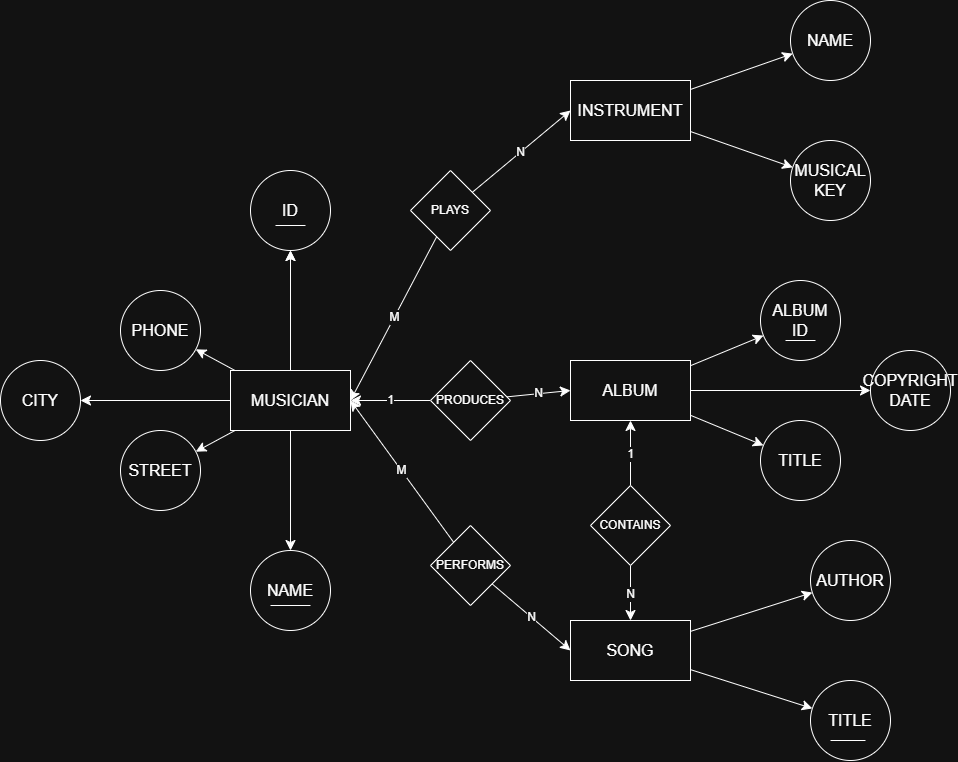

The diagram above was exported from draw.io. Its source (the exported page's mxGraphModel, read from the mxfile embedded in the PNG):
<mxGraphModel dx="2339" dy="1777" grid="1" gridSize="10" guides="1" tooltips="1" connect="1" arrows="1" fold="1" page="1" pageScale="1" pageWidth="850" pageHeight="1100" math="0" shadow="0">
  <root>
    <mxCell id="0" />
    <mxCell id="1" parent="0" />
    <mxCell id="JpANCdK74yQIHGpidqax-59" parent="1" style="rounded=0;whiteSpace=wrap;html=1;" value="" vertex="1">
      <mxGeometry height="60" width="120" x="450" y="230" as="geometry" />
    </mxCell>
    <mxCell id="JpANCdK74yQIHGpidqax-60" parent="1" style="rounded=0;whiteSpace=wrap;html=1;" value="" vertex="1">
      <mxGeometry height="60" width="120" x="110" y="520" as="geometry" />
    </mxCell>
    <mxCell id="JpANCdK74yQIHGpidqax-61" parent="1" style="rounded=0;whiteSpace=wrap;html=1;" value="" vertex="1">
      <mxGeometry height="60" width="120" x="450" y="510" as="geometry" />
    </mxCell>
    <mxCell id="JpANCdK74yQIHGpidqax-62" parent="1" style="rounded=0;whiteSpace=wrap;html=1;" value="" vertex="1">
      <mxGeometry height="60" width="120" x="450" y="770" as="geometry" />
    </mxCell>
    <mxCell id="JpANCdK74yQIHGpidqax-82" edge="1" parent="1" source="JpANCdK74yQIHGpidqax-63" style="edgeStyle=none;curved=1;rounded=0;orthogonalLoop=1;jettySize=auto;html=1;fontSize=12;startSize=8;endSize=8;" target="JpANCdK74yQIHGpidqax-81" value="">
      <mxGeometry relative="1" as="geometry" />
    </mxCell>
    <mxCell id="JpANCdK74yQIHGpidqax-83" edge="1" parent="1" source="JpANCdK74yQIHGpidqax-63" style="edgeStyle=none;curved=1;rounded=0;orthogonalLoop=1;jettySize=auto;html=1;fontSize=12;startSize=8;endSize=8;" target="JpANCdK74yQIHGpidqax-81" value="">
      <mxGeometry relative="1" as="geometry" />
    </mxCell>
    <mxCell id="JpANCdK74yQIHGpidqax-85" edge="1" parent="1" source="JpANCdK74yQIHGpidqax-63" style="edgeStyle=none;curved=1;rounded=0;orthogonalLoop=1;jettySize=auto;html=1;fontSize=12;startSize=8;endSize=8;" target="JpANCdK74yQIHGpidqax-84" value="">
      <mxGeometry relative="1" as="geometry" />
    </mxCell>
    <mxCell id="JpANCdK74yQIHGpidqax-87" edge="1" parent="1" source="JpANCdK74yQIHGpidqax-63" style="edgeStyle=none;curved=1;rounded=0;orthogonalLoop=1;jettySize=auto;html=1;fontSize=12;startSize=8;endSize=8;" target="JpANCdK74yQIHGpidqax-86" value="">
      <mxGeometry relative="1" as="geometry" />
    </mxCell>
    <mxCell id="JpANCdK74yQIHGpidqax-89" edge="1" parent="1" source="JpANCdK74yQIHGpidqax-63" style="edgeStyle=none;curved=1;rounded=0;orthogonalLoop=1;jettySize=auto;html=1;fontSize=12;startSize=8;endSize=8;" target="JpANCdK74yQIHGpidqax-88" value="">
      <mxGeometry relative="1" as="geometry" />
    </mxCell>
    <mxCell id="JpANCdK74yQIHGpidqax-91" edge="1" parent="1" source="JpANCdK74yQIHGpidqax-63" style="edgeStyle=none;curved=1;rounded=0;orthogonalLoop=1;jettySize=auto;html=1;fontSize=12;startSize=8;endSize=8;" target="JpANCdK74yQIHGpidqax-90" value="">
      <mxGeometry relative="1" as="geometry" />
    </mxCell>
    <mxCell id="JpANCdK74yQIHGpidqax-63" parent="1" style="text;strokeColor=none;fillColor=none;html=1;align=center;verticalAlign=middle;whiteSpace=wrap;rounded=0;fontSize=16;" value="MUSICIAN" vertex="1">
      <mxGeometry height="60" width="120" x="110" y="520" as="geometry" />
    </mxCell>
    <mxCell id="JpANCdK74yQIHGpidqax-98" edge="1" parent="1" source="JpANCdK74yQIHGpidqax-64" style="edgeStyle=none;curved=1;rounded=0;orthogonalLoop=1;jettySize=auto;html=1;fontSize=12;startSize=8;endSize=8;" target="JpANCdK74yQIHGpidqax-97" value="">
      <mxGeometry relative="1" as="geometry" />
    </mxCell>
    <mxCell id="JpANCdK74yQIHGpidqax-100" edge="1" parent="1" source="JpANCdK74yQIHGpidqax-64" style="edgeStyle=none;curved=1;rounded=0;orthogonalLoop=1;jettySize=auto;html=1;fontSize=12;startSize=8;endSize=8;" target="JpANCdK74yQIHGpidqax-99" value="">
      <mxGeometry relative="1" as="geometry" />
    </mxCell>
    <mxCell id="JpANCdK74yQIHGpidqax-64" parent="1" style="text;strokeColor=none;fillColor=none;html=1;align=center;verticalAlign=middle;whiteSpace=wrap;rounded=0;fontSize=16;" value="INSTRUMENT" vertex="1">
      <mxGeometry height="60" width="120" x="450" y="230" as="geometry" />
    </mxCell>
    <mxCell id="JpANCdK74yQIHGpidqax-107" edge="1" parent="1" source="JpANCdK74yQIHGpidqax-65" style="edgeStyle=none;curved=1;rounded=0;orthogonalLoop=1;jettySize=auto;html=1;fontSize=12;startSize=8;endSize=8;" target="JpANCdK74yQIHGpidqax-106" value="">
      <mxGeometry relative="1" as="geometry" />
    </mxCell>
    <mxCell id="JpANCdK74yQIHGpidqax-109" edge="1" parent="1" source="JpANCdK74yQIHGpidqax-65" style="edgeStyle=none;curved=1;rounded=0;orthogonalLoop=1;jettySize=auto;html=1;fontSize=12;startSize=8;endSize=8;" target="JpANCdK74yQIHGpidqax-108" value="">
      <mxGeometry relative="1" as="geometry" />
    </mxCell>
    <mxCell id="JpANCdK74yQIHGpidqax-111" edge="1" parent="1" source="JpANCdK74yQIHGpidqax-65" style="edgeStyle=none;curved=1;rounded=0;orthogonalLoop=1;jettySize=auto;html=1;fontSize=12;startSize=8;endSize=8;" target="JpANCdK74yQIHGpidqax-110" value="">
      <mxGeometry relative="1" as="geometry" />
    </mxCell>
    <mxCell id="JpANCdK74yQIHGpidqax-65" parent="1" style="text;strokeColor=none;fillColor=none;html=1;align=center;verticalAlign=middle;whiteSpace=wrap;rounded=0;fontSize=16;" value="ALBUM" vertex="1">
      <mxGeometry height="60" width="120" x="450" y="510" as="geometry" />
    </mxCell>
    <mxCell id="JpANCdK74yQIHGpidqax-116" edge="1" parent="1" source="JpANCdK74yQIHGpidqax-66" style="edgeStyle=none;curved=1;rounded=0;orthogonalLoop=1;jettySize=auto;html=1;fontSize=12;startSize=8;endSize=8;" target="JpANCdK74yQIHGpidqax-115" value="">
      <mxGeometry relative="1" as="geometry" />
    </mxCell>
    <mxCell id="JpANCdK74yQIHGpidqax-118" edge="1" parent="1" source="JpANCdK74yQIHGpidqax-66" style="edgeStyle=none;curved=1;rounded=0;orthogonalLoop=1;jettySize=auto;html=1;fontSize=12;startSize=8;endSize=8;" target="JpANCdK74yQIHGpidqax-117" value="">
      <mxGeometry relative="1" as="geometry" />
    </mxCell>
    <mxCell id="JpANCdK74yQIHGpidqax-66" parent="1" style="text;strokeColor=none;fillColor=none;html=1;align=center;verticalAlign=middle;whiteSpace=wrap;rounded=0;fontSize=16;" value="SONG" vertex="1">
      <mxGeometry height="60" width="120" x="450" y="770" as="geometry" />
    </mxCell>
    <mxCell id="JpANCdK74yQIHGpidqax-81" parent="1" style="ellipse;whiteSpace=wrap;html=1;" value="" vertex="1">
      <mxGeometry height="80" width="80" x="130" y="320" as="geometry" />
    </mxCell>
    <mxCell id="JpANCdK74yQIHGpidqax-84" parent="1" style="ellipse;whiteSpace=wrap;html=1;" value="" vertex="1">
      <mxGeometry height="80" width="80" x="130" y="700" as="geometry" />
    </mxCell>
    <mxCell id="JpANCdK74yQIHGpidqax-86" parent="1" style="ellipse;whiteSpace=wrap;html=1;" value="" vertex="1">
      <mxGeometry height="80" width="80" y="580" as="geometry" />
    </mxCell>
    <mxCell id="JpANCdK74yQIHGpidqax-88" parent="1" style="ellipse;whiteSpace=wrap;html=1;" value="" vertex="1">
      <mxGeometry height="80" width="80" y="440" as="geometry" />
    </mxCell>
    <mxCell id="JpANCdK74yQIHGpidqax-90" parent="1" style="ellipse;whiteSpace=wrap;html=1;" value="" vertex="1">
      <mxGeometry height="80" width="80" x="-120" y="510" as="geometry" />
    </mxCell>
    <mxCell id="JpANCdK74yQIHGpidqax-92" parent="1" style="text;strokeColor=none;fillColor=none;html=1;align=center;verticalAlign=middle;whiteSpace=wrap;rounded=0;fontSize=16;" value="ID" vertex="1">
      <mxGeometry height="30" width="60" x="140" y="345" as="geometry" />
    </mxCell>
    <mxCell id="JpANCdK74yQIHGpidqax-93" parent="1" style="text;strokeColor=none;fillColor=none;html=1;align=center;verticalAlign=middle;whiteSpace=wrap;rounded=0;fontSize=16;" value="PHONE" vertex="1">
      <mxGeometry height="30" width="60" x="10" y="465" as="geometry" />
    </mxCell>
    <mxCell id="JpANCdK74yQIHGpidqax-94" parent="1" style="text;strokeColor=none;fillColor=none;html=1;align=center;verticalAlign=middle;whiteSpace=wrap;rounded=0;fontSize=16;" value="CITY" vertex="1">
      <mxGeometry height="30" width="60" x="-110" y="535" as="geometry" />
    </mxCell>
    <mxCell id="JpANCdK74yQIHGpidqax-95" parent="1" style="text;strokeColor=none;fillColor=none;html=1;align=center;verticalAlign=middle;whiteSpace=wrap;rounded=0;fontSize=16;" value="STREET" vertex="1">
      <mxGeometry height="30" width="60" x="10" y="605" as="geometry" />
    </mxCell>
    <mxCell id="JpANCdK74yQIHGpidqax-96" parent="1" style="text;strokeColor=none;fillColor=none;html=1;align=center;verticalAlign=middle;whiteSpace=wrap;rounded=0;fontSize=16;" value="NAME" vertex="1">
      <mxGeometry height="30" width="80" x="130" y="725" as="geometry" />
    </mxCell>
    <mxCell id="JpANCdK74yQIHGpidqax-97" parent="1" style="ellipse;whiteSpace=wrap;html=1;" value="" vertex="1">
      <mxGeometry height="80" width="80" x="670" y="150" as="geometry" />
    </mxCell>
    <mxCell id="JpANCdK74yQIHGpidqax-99" parent="1" style="ellipse;whiteSpace=wrap;html=1;" value="" vertex="1">
      <mxGeometry height="80" width="80" x="670" y="290" as="geometry" />
    </mxCell>
    <mxCell id="JpANCdK74yQIHGpidqax-101" parent="1" style="text;strokeColor=none;fillColor=none;html=1;align=center;verticalAlign=middle;whiteSpace=wrap;rounded=0;fontSize=16;" value="NAME" vertex="1">
      <mxGeometry height="30" width="80" x="670" y="175" as="geometry" />
    </mxCell>
    <mxCell id="JpANCdK74yQIHGpidqax-102" parent="1" style="text;strokeColor=none;fillColor=none;html=1;align=center;verticalAlign=middle;whiteSpace=wrap;rounded=0;fontSize=16;" value="MUSICAL&lt;div&gt;KEY&lt;/div&gt;" vertex="1">
      <mxGeometry height="80" width="80" x="670" y="290" as="geometry" />
    </mxCell>
    <mxCell id="JpANCdK74yQIHGpidqax-106" parent="1" style="ellipse;whiteSpace=wrap;html=1;" value="" vertex="1">
      <mxGeometry height="80" width="80" x="640" y="430" as="geometry" />
    </mxCell>
    <mxCell id="JpANCdK74yQIHGpidqax-108" parent="1" style="ellipse;whiteSpace=wrap;html=1;" value="" vertex="1">
      <mxGeometry height="80" width="80" x="640" y="570" as="geometry" />
    </mxCell>
    <mxCell id="JpANCdK74yQIHGpidqax-110" parent="1" style="ellipse;whiteSpace=wrap;html=1;" value="" vertex="1">
      <mxGeometry height="80" width="80" x="750" y="500" as="geometry" />
    </mxCell>
    <mxCell id="JpANCdK74yQIHGpidqax-112" parent="1" style="text;strokeColor=none;fillColor=none;html=1;align=center;verticalAlign=middle;whiteSpace=wrap;rounded=0;fontSize=16;" value="ALBUM&lt;div&gt;ID&lt;/div&gt;" vertex="1">
      <mxGeometry height="80" width="80" x="640" y="430" as="geometry" />
    </mxCell>
    <mxCell id="JpANCdK74yQIHGpidqax-113" parent="1" style="text;strokeColor=none;fillColor=none;html=1;align=center;verticalAlign=middle;whiteSpace=wrap;rounded=0;fontSize=16;" value="COPYRIGHT&lt;div&gt;DATE&lt;/div&gt;" vertex="1">
      <mxGeometry height="80" width="80" x="750" y="500" as="geometry" />
    </mxCell>
    <mxCell id="JpANCdK74yQIHGpidqax-114" parent="1" style="text;strokeColor=none;fillColor=none;html=1;align=center;verticalAlign=middle;whiteSpace=wrap;rounded=0;fontSize=16;" value="TITLE" vertex="1">
      <mxGeometry height="80" width="80" x="640" y="570" as="geometry" />
    </mxCell>
    <mxCell id="JpANCdK74yQIHGpidqax-115" parent="1" style="ellipse;whiteSpace=wrap;html=1;" value="" vertex="1">
      <mxGeometry height="80" width="80" x="690" y="690" as="geometry" />
    </mxCell>
    <mxCell id="JpANCdK74yQIHGpidqax-117" parent="1" style="ellipse;whiteSpace=wrap;html=1;" value="" vertex="1">
      <mxGeometry height="80" width="80" x="690" y="830" as="geometry" />
    </mxCell>
    <mxCell id="JpANCdK74yQIHGpidqax-119" parent="1" style="text;strokeColor=none;fillColor=none;html=1;align=center;verticalAlign=middle;whiteSpace=wrap;rounded=0;fontSize=16;" value="TITLE" vertex="1">
      <mxGeometry height="80" width="80" x="690" y="830" as="geometry" />
    </mxCell>
    <mxCell id="JpANCdK74yQIHGpidqax-120" parent="1" style="text;strokeColor=none;fillColor=none;html=1;align=center;verticalAlign=middle;whiteSpace=wrap;rounded=0;fontSize=16;" value="AUTHOR" vertex="1">
      <mxGeometry height="30" width="60" x="700" y="715" as="geometry" />
    </mxCell>
    <mxCell id="JpANCdK74yQIHGpidqax-125" edge="1" parent="1" source="JpANCdK74yQIHGpidqax-124" style="edgeStyle=none;curved=1;rounded=0;orthogonalLoop=1;jettySize=auto;html=1;entryX=1;entryY=0.5;entryDx=0;entryDy=0;fontSize=12;startSize=8;endSize=8;" target="JpANCdK74yQIHGpidqax-63" value="M">
      <mxGeometry relative="1" as="geometry" />
    </mxCell>
    <mxCell id="JpANCdK74yQIHGpidqax-126" edge="1" parent="1" source="JpANCdK74yQIHGpidqax-124" style="edgeStyle=none;curved=1;rounded=0;orthogonalLoop=1;jettySize=auto;html=1;entryX=0;entryY=0.5;entryDx=0;entryDy=0;fontSize=12;startSize=8;endSize=8;" target="JpANCdK74yQIHGpidqax-64" value="N">
      <mxGeometry relative="1" as="geometry" />
    </mxCell>
    <mxCell id="JpANCdK74yQIHGpidqax-124" parent="1" style="rhombus;whiteSpace=wrap;html=1;" value="PLAYS" vertex="1">
      <mxGeometry height="80" width="80" x="290" y="320" as="geometry" />
    </mxCell>
    <mxCell id="JpANCdK74yQIHGpidqax-128" edge="1" parent="1" source="JpANCdK74yQIHGpidqax-127" style="edgeStyle=none;curved=1;rounded=0;orthogonalLoop=1;jettySize=auto;html=1;entryX=1;entryY=0.5;entryDx=0;entryDy=0;fontSize=12;startSize=8;endSize=8;" target="JpANCdK74yQIHGpidqax-63" value="1">
      <mxGeometry relative="1" as="geometry" />
    </mxCell>
    <mxCell id="JpANCdK74yQIHGpidqax-130" edge="1" parent="1" source="JpANCdK74yQIHGpidqax-127" style="edgeStyle=none;curved=1;rounded=0;orthogonalLoop=1;jettySize=auto;html=1;entryX=0;entryY=0.5;entryDx=0;entryDy=0;fontSize=12;startSize=8;endSize=8;" target="JpANCdK74yQIHGpidqax-65" value="N">
      <mxGeometry relative="1" as="geometry" />
    </mxCell>
    <mxCell id="JpANCdK74yQIHGpidqax-127" parent="1" style="rhombus;whiteSpace=wrap;html=1;" value="PRODUCES" vertex="1">
      <mxGeometry height="80" width="80" x="310" y="510" as="geometry" />
    </mxCell>
    <mxCell id="JpANCdK74yQIHGpidqax-134" edge="1" parent="1" source="JpANCdK74yQIHGpidqax-131" style="edgeStyle=none;curved=1;rounded=0;orthogonalLoop=1;jettySize=auto;html=1;fontSize=12;startSize=8;endSize=8;entryX=0.5;entryY=1;entryDx=0;entryDy=0;" target="JpANCdK74yQIHGpidqax-65" value="1">
      <mxGeometry relative="1" as="geometry">
        <mxPoint x="510" y="580" as="targetPoint" />
      </mxGeometry>
    </mxCell>
    <mxCell id="JpANCdK74yQIHGpidqax-135" edge="1" parent="1" source="JpANCdK74yQIHGpidqax-131" style="edgeStyle=none;curved=1;rounded=0;orthogonalLoop=1;jettySize=auto;html=1;entryX=0.5;entryY=0;entryDx=0;entryDy=0;fontSize=12;startSize=8;endSize=8;" target="JpANCdK74yQIHGpidqax-66" value="N">
      <mxGeometry relative="1" as="geometry" />
    </mxCell>
    <mxCell id="JpANCdK74yQIHGpidqax-131" parent="1" style="rhombus;whiteSpace=wrap;html=1;" value="CONTAINS" vertex="1">
      <mxGeometry height="80" width="80" x="470" y="635" as="geometry" />
    </mxCell>
    <mxCell id="JpANCdK74yQIHGpidqax-137" edge="1" parent="1" source="JpANCdK74yQIHGpidqax-136" style="edgeStyle=none;curved=1;rounded=0;orthogonalLoop=1;jettySize=auto;html=1;entryX=1;entryY=0.5;entryDx=0;entryDy=0;fontSize=12;startSize=8;endSize=8;" target="JpANCdK74yQIHGpidqax-63" value="M">
      <mxGeometry relative="1" as="geometry" />
    </mxCell>
    <mxCell id="JpANCdK74yQIHGpidqax-138" edge="1" parent="1" source="JpANCdK74yQIHGpidqax-136" style="edgeStyle=none;curved=1;rounded=0;orthogonalLoop=1;jettySize=auto;html=1;entryX=0;entryY=0.5;entryDx=0;entryDy=0;fontSize=12;startSize=8;endSize=8;" target="JpANCdK74yQIHGpidqax-66" value="N">
      <mxGeometry relative="1" as="geometry" />
    </mxCell>
    <mxCell id="JpANCdK74yQIHGpidqax-136" parent="1" style="rhombus;whiteSpace=wrap;html=1;" value="PERFORMS" vertex="1">
      <mxGeometry height="80" width="80" x="310" y="675" as="geometry" />
    </mxCell>
    <mxCell id="JpANCdK74yQIHGpidqax-141" edge="1" parent="1" style="endArrow=none;html=1;rounded=0;fontSize=12;startSize=8;endSize=8;curved=1;" value="">
      <mxGeometry height="50" relative="1" width="50" as="geometry">
        <mxPoint x="155" y="375" as="sourcePoint" />
        <mxPoint x="185" y="375" as="targetPoint" />
      </mxGeometry>
    </mxCell>
    <mxCell id="JpANCdK74yQIHGpidqax-144" edge="1" parent="1" source="JpANCdK74yQIHGpidqax-96" style="endArrow=none;html=1;rounded=0;fontSize=12;startSize=8;endSize=8;curved=1;exitX=0.25;exitY=1;exitDx=0;exitDy=0;entryX=0.75;entryY=1;entryDx=0;entryDy=0;" target="JpANCdK74yQIHGpidqax-96" value="">
      <mxGeometry height="50" relative="1" width="50" as="geometry">
        <mxPoint x="155" y="755" as="sourcePoint" />
        <mxPoint x="185" y="755" as="targetPoint" />
      </mxGeometry>
    </mxCell>
    <mxCell id="JpANCdK74yQIHGpidqax-145" edge="1" parent="1" style="endArrow=none;html=1;rounded=0;fontSize=12;startSize=8;endSize=8;curved=1;" value="">
      <mxGeometry height="50" relative="1" width="50" as="geometry">
        <mxPoint x="665" y="490" as="sourcePoint" />
        <mxPoint x="695" y="490" as="targetPoint" />
      </mxGeometry>
    </mxCell>
    <mxCell id="JpANCdK74yQIHGpidqax-146" edge="1" parent="1" style="endArrow=none;html=1;rounded=0;fontSize=12;startSize=8;endSize=8;curved=1;" value="">
      <mxGeometry height="50" relative="1" width="50" as="geometry">
        <mxPoint x="710" y="890" as="sourcePoint" />
        <mxPoint x="745" y="890" as="targetPoint" />
      </mxGeometry>
    </mxCell>
  </root>
</mxGraphModel>